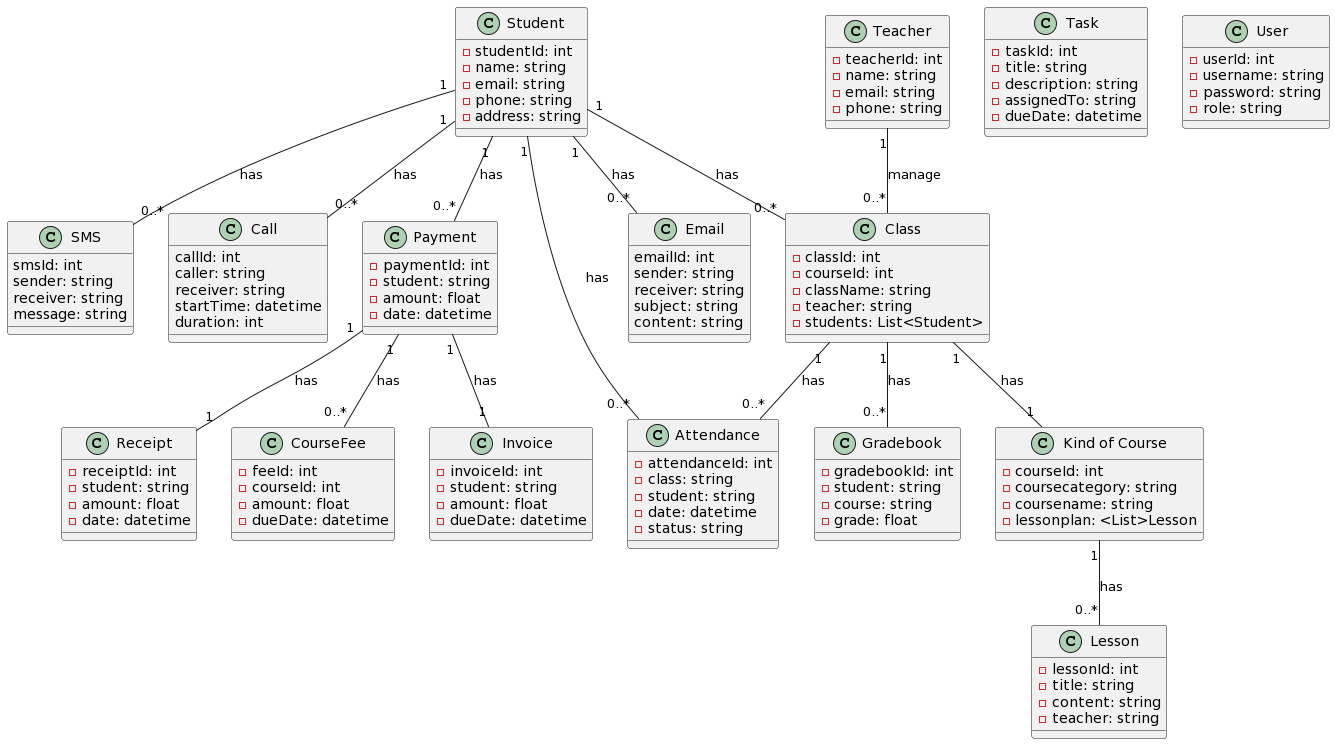

The diagram above was rendered by PlantUML. Its source (embedded in the PNG):
@startuml
class "Student" as Student {
  - studentId: int
  - name: string
  - email: string
  - phone: string
  - address: string
}
class "Call" as Call {
  callId: int
  caller: string
  receiver: string
  startTime: datetime
  duration: int 
}
class "Email" as Email {
  emailId: int
  sender: string
  receiver: string
  subject: string
  content: string 
}
class "SMS" as SMS {
  smsId: int
  sender: string
  receiver: string
  message: string 
}
class "Task" as Task {
  - taskId: int
  - title: string
  - description: string
  - assignedTo: string
  - dueDate: datetime
}
class "Teacher" as Teacher {
  - teacherId: int
  - name: string
  - email: string
  - phone: string
}
class "Lesson" as Lesson {
  - lessonId: int
  - title: string
  - content: string
  - teacher: string
}
class "Class" as Class {
  - classId: int
  - courseId: int
  - className: string
  - teacher: string
  - students: List<Student>
}
class "CourseFee" as CourseFee {
  - feeId: int
  - courseId: int
  - amount: float
  - dueDate: datetime
}
class "Gradebook" as Gradebook {
  - gradebookId: int
  - student: string
  - course: string
  - grade: float
}
class "Attendance" as Attendance {
  - attendanceId: int
  - class: string
  - student: string
  - date: datetime
  - status: string
}
class "Payment" as Payment {
  - paymentId: int
  - student: string
  - amount: float
  - date: datetime
}
class "Invoice" as Invoice {
  - invoiceId: int
  - student: string
  - amount: float
  - dueDate: datetime
}
class "Receipt" as Receipt {
  - receiptId: int
  - student: string
  - amount: float
  - date: datetime
}
class "User" as User {
  - userId: int
  - username: string
  - password: string
  - role: string
}
class "Kind of Course" as KindofCourse {
  - courseId: int
  - coursecategory: string
  - coursename: string
  - lessonplan: <List>Lesson
}

Student "1" -- "0..*" Class: has
Teacher "1" -- "0..*" Class : manage
Payment "1" -- "0..*" CourseFee : has
Class "1" -- "0..*" Gradebook : has
Class "1" -- "0..*" Attendance : has
Student "1" -- "0..*" Payment : has
Student "1" -- "0..*" Call : has
Student "1" -- "0..*" SMS : has
Student "1" -- "0..*" Email : has
Payment "1" -- "1" Invoice : has
Payment "1" -- "1" Receipt : has
Class "1" -- "1" KindofCourse : has
KindofCourse "1" -- "0..*" Lesson : has
Student "1" -- "0..*" Attendance : has
@enduml